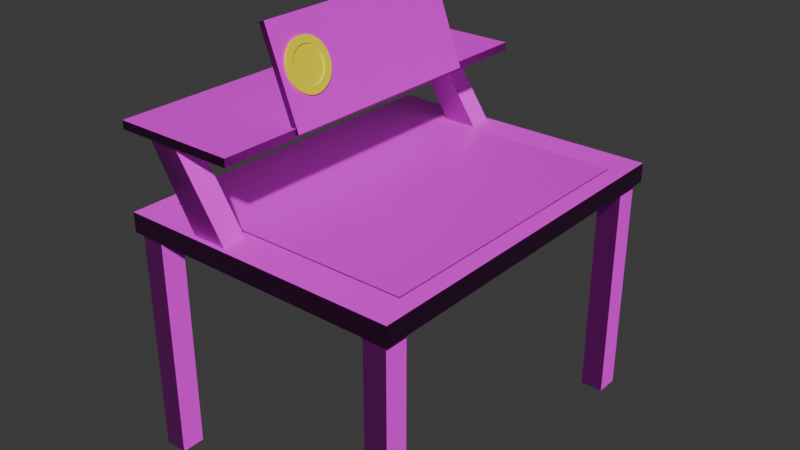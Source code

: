 # Source: meja_serve.blend  (saved by Blender 4.0.36; exported with 4.5.12 LTS)
import bpy
from mathutils import Matrix  # noqa: F401  (used for matrix-valued properties, if any)

bpy.ops.wm.read_factory_settings(use_empty=True)
scene = bpy.context.scene
scene.name = 'Scene'

# ---- collections
col_collection = bpy.data.collections.new('Collection'); scene.collection.children.link(col_collection)

# ---- images (referenced by path relative to the original .blend; pixels are not part of the script)
import os
ASSET_DIR = os.environ.get("B2B_ASSET_DIR", "")  # directory of the original .blend (textures are referenced by path, not embedded)
HERE = os.path.dirname(os.path.abspath(__file__))  # packed textures are extracted next to this script under _unpacked/

def load_image(name, relpath, width, height, colorspace="sRGB"):
    """Load a texture the original file referenced (path relative to the .blend, or extracted next to this script)."""
    p = next((c for c in (os.path.join(HERE, relpath), os.path.join(ASSET_DIR, relpath)) if relpath and os.path.exists(c)), "")
    if p:
        img = bpy.data.images.load(p, check_existing=True)
        img.name = name
    else:  # same state as the original file: an image datablock whose file is absent (Cycles renders it pink)
        img = bpy.data.images.new(name, width, height)
        img.source = "FILE"
        img.filepath = "//" + (relpath or name)
    img.colorspace_settings.name = colorspace
    return img
img_wood_floor_deck_disp_4k_png = load_image('wood_floor_deck_disp_4k.png', 'wood_floor_deck_disp_4k.png', 1024, 1024, 'Non-Color')
img_wood_floor_deck_diff_4k_jpg = load_image('wood_floor_deck_diff_4k.jpg', 'wood_floor_deck_diff_4k.jpg', 1024, 1024, 'sRGB')
img_wood_floor_deck_rough_4k_exr = load_image('wood_floor_deck_rough_4k.exr', 'wood_floor_deck_rough_4k.exr', 1024, 1024, 'Non-Color')
img_wood_floor_deck_nor_gl_4k_exr = load_image('wood_floor_deck_nor_gl_4k.exr', 'wood_floor_deck_nor_gl_4k.exr', 1024, 1024, 'Non-Color')
img_fabric_pattern_07_col_1_4k_png = load_image('fabric_pattern_07_col_1_4k.png', 'fabric_pattern_07_col_1_4k.png', 1024, 1024, 'sRGB')
img_fabric_pattern_07_rough_4k_jpg = load_image('fabric_pattern_07_rough_4k.jpg', 'fabric_pattern_07_rough_4k.jpg', 1024, 1024, 'Non-Color')
img_fabric_pattern_07_nor_gl_4k_exr = load_image('fabric_pattern_07_nor_gl_4k.exr', 'fabric_pattern_07_nor_gl_4k.exr', 1024, 1024, 'Non-Color')
img_wood_floor_deck_disp_4k_png_001 = load_image('wood_floor_deck_disp_4k.png.001', 'wood_floor_deck_disp_4k.png', 1024, 1024, 'Non-Color')
img_wood_floor_deck_diff_4k_jpg_001 = load_image('wood_floor_deck_diff_4k.jpg.001', 'wood_floor_deck_diff_4k.jpg', 1024, 1024, 'sRGB')
img_wood_floor_deck_rough_4k_exr_001 = load_image('wood_floor_deck_rough_4k.exr.001', 'wood_floor_deck_rough_4k.exr', 1024, 1024, 'Non-Color')
img_wood_floor_deck_nor_gl_4k_exr_001 = load_image('wood_floor_deck_nor_gl_4k.exr.001', 'wood_floor_deck_nor_gl_4k.exr', 1024, 1024, 'Non-Color')

# ---- materials (node trees are filled in below, after node groups)
mat_material_001 = bpy.data.materials.new('Material.001')
mat_material_001.use_transparent_shadow = False
mat_material_002 = bpy.data.materials.new('Material.002')
mat_material_002.use_transparent_shadow = False
mat_material_003 = bpy.data.materials.new('Material.003')
mat_material_003.use_transparent_shadow = False
mat_material_004 = bpy.data.materials.new('Material.004')
mat_material_004.use_transparent_shadow = False

# ---- material node trees
mat_material_001.use_nodes = True; mat_material_001.node_tree.nodes.clear()
_N = mat_material_001.node_tree.nodes; _L = mat_material_001.node_tree.links
n0 = _N.new('ShaderNodeOutputMaterial'); n0.name = 'Material Output'; n0.location = (300, 300)
n1 = _N.new('ShaderNodeBsdfPrincipled'); n1.name = 'Principled BSDF'; n1.location = (10, 300)
n1.inputs[3].default_value = 1.45
n2 = _N.new('ShaderNodeTexImage'); n2.name = 'Image Texture'; n2.location = (88, -880)
n2.label = 'Displacement'
n2.image = img_wood_floor_deck_disp_4k_png
n3 = _N.new('ShaderNodeDisplacement'); n3.name = 'Displacement'; n3.location = (110, -400)
n3.inputs[2].default_value = 1.0
n4 = _N.new('ShaderNodeTexImage'); n4.name = 'Image Texture.001'; n4.location = (88, -40)
n4.label = 'Base Color'
n4.image = img_wood_floor_deck_diff_4k_jpg
n5 = _N.new('ShaderNodeTexImage'); n5.name = 'Image Texture.002'; n5.location = (88, -320)
n5.label = 'Roughness'
n5.image = img_wood_floor_deck_rough_4k_exr
n6 = _N.new('ShaderNodeTexImage'); n6.name = 'Image Texture.003'; n6.location = (88, -600)
n6.label = 'Normal'
n6.image = img_wood_floor_deck_nor_gl_4k_exr
n7 = _N.new('ShaderNodeNormalMap'); n7.name = 'Normal Map'; n7.location = (-240, -60)
n8 = _N.new('ShaderNodeMapping'); n8.name = 'Mapping'; n8.location = (230, -40)
n9 = _N.new('NodeReroute'); n9.name = 'Reroute'; n9.location = (38, -596)
n9.width = 16
n9.socket_idname = 'NodeSocketVector'
n10 = _N.new('ShaderNodeTexCoord'); n10.name = 'Texture Coordinate'; n10.location = (30, -40)
n11 = _N.new('NodeFrame'); n11.name = 'Frame'; n11.location = (-1270, 340)
n11.label = 'Mapping'
n11.width = 400
n12 = _N.new('NodeFrame'); n12.name = 'Frame.001'; n12.location = (-628, 540)
n12.label = 'Textures'
n12.width = 358
n2.parent = n12
n4.parent = n12
n5.parent = n12
n6.parent = n12
n8.parent = n11
n9.parent = n12
n10.parent = n11
_L.new(n1.outputs[0], n0.inputs[0])
_L.new(n2.outputs[0], n3.inputs[0])
_L.new(n3.outputs[0], n0.inputs[2])
_L.new(n4.outputs[0], n1.inputs[0])
_L.new(n5.outputs[0], n1.inputs[2])
_L.new(n6.outputs[0], n7.inputs[1])
_L.new(n7.outputs[0], n1.inputs[5])
_L.new(n9.outputs[0], n4.inputs[0])
_L.new(n9.outputs[0], n5.inputs[0])
_L.new(n9.outputs[0], n6.inputs[0])
_L.new(n9.outputs[0], n2.inputs[0])
_L.new(n8.outputs[0], n9.inputs[0])
_L.new(n10.outputs[2], n8.inputs[0])
n0.is_active_output = True
mat_material_002.use_nodes = True; mat_material_002.node_tree.nodes.clear()
_N = mat_material_002.node_tree.nodes; _L = mat_material_002.node_tree.links
n0 = _N.new('ShaderNodeOutputMaterial'); n0.name = 'Material Output'; n0.location = (300, 300)
n1 = _N.new('ShaderNodeBsdfPrincipled'); n1.name = 'Principled BSDF'; n1.location = (10, 300)
n1.inputs[3].default_value = 1.45
n2 = _N.new('ShaderNodeTexImage'); n2.name = 'Image Texture'; n2.location = (88, -40)
n2.label = 'Base Color'
n2.image = img_fabric_pattern_07_col_1_4k_png
n3 = _N.new('ShaderNodeTexImage'); n3.name = 'Image Texture.001'; n3.location = (88, -320)
n3.label = 'Roughness'
n3.image = img_fabric_pattern_07_rough_4k_jpg
n4 = _N.new('ShaderNodeTexImage'); n4.name = 'Image Texture.002'; n4.location = (88, -600)
n4.label = 'Normal'
n4.image = img_fabric_pattern_07_nor_gl_4k_exr
n5 = _N.new('ShaderNodeNormalMap'); n5.name = 'Normal Map'; n5.location = (-240, -60)
n6 = _N.new('ShaderNodeMapping'); n6.name = 'Mapping'; n6.location = (230, -40)
n7 = _N.new('NodeReroute'); n7.name = 'Reroute'; n7.location = (38, -495)
n7.width = 16
n7.socket_idname = 'NodeSocketVector'
n8 = _N.new('ShaderNodeTexCoord'); n8.name = 'Texture Coordinate'; n8.location = (30, -40)
n9 = _N.new('NodeFrame'); n9.name = 'Frame'; n9.location = (-1270, 340)
n9.label = 'Mapping'
n9.width = 400
n10 = _N.new('NodeFrame'); n10.name = 'Frame.001'; n10.location = (-628, 540)
n10.label = 'Textures'
n10.width = 358
n2.parent = n10
n3.parent = n10
n4.parent = n10
n6.parent = n9
n7.parent = n10
n8.parent = n9
_L.new(n1.outputs[0], n0.inputs[0])
_L.new(n2.outputs[0], n1.inputs[0])
_L.new(n3.outputs[0], n1.inputs[2])
_L.new(n4.outputs[0], n5.inputs[1])
_L.new(n5.outputs[0], n1.inputs[5])
_L.new(n7.outputs[0], n2.inputs[0])
_L.new(n7.outputs[0], n3.inputs[0])
_L.new(n7.outputs[0], n4.inputs[0])
_L.new(n6.outputs[0], n7.inputs[0])
_L.new(n8.outputs[2], n6.inputs[0])
n0.is_active_output = True
mat_material_003.use_nodes = True; mat_material_003.node_tree.nodes.clear()
_N = mat_material_003.node_tree.nodes; _L = mat_material_003.node_tree.links
n0 = _N.new('ShaderNodeOutputMaterial'); n0.name = 'Material Output'; n0.location = (300, 300)
n1 = _N.new('ShaderNodeBsdfPrincipled'); n1.name = 'Principled BSDF'; n1.location = (10, 300)
n1.inputs[3].default_value = 1.45
n2 = _N.new('ShaderNodeTexImage'); n2.name = 'Image Texture'; n2.location = (88, -880)
n2.label = 'Displacement'
n2.image = img_wood_floor_deck_disp_4k_png_001
n3 = _N.new('ShaderNodeDisplacement'); n3.name = 'Displacement'; n3.location = (110, -400)
n3.inputs[2].default_value = 1.0
n4 = _N.new('ShaderNodeTexImage'); n4.name = 'Image Texture.001'; n4.location = (88, -40)
n4.label = 'Base Color'
n4.image = img_wood_floor_deck_diff_4k_jpg_001
n5 = _N.new('ShaderNodeTexImage'); n5.name = 'Image Texture.002'; n5.location = (88, -320)
n5.label = 'Roughness'
n5.image = img_wood_floor_deck_rough_4k_exr_001
n6 = _N.new('ShaderNodeTexImage'); n6.name = 'Image Texture.003'; n6.location = (88, -600)
n6.label = 'Normal'
n6.image = img_wood_floor_deck_nor_gl_4k_exr_001
n7 = _N.new('ShaderNodeNormalMap'); n7.name = 'Normal Map'; n7.location = (-240, -60)
n8 = _N.new('ShaderNodeMapping'); n8.name = 'Mapping'; n8.location = (230, -40)
n9 = _N.new('NodeReroute'); n9.name = 'Reroute'; n9.location = (38, -596)
n9.width = 16
n9.socket_idname = 'NodeSocketVector'
n10 = _N.new('ShaderNodeTexCoord'); n10.name = 'Texture Coordinate'; n10.location = (30, -40)
n11 = _N.new('NodeFrame'); n11.name = 'Frame'; n11.location = (-1270, 340)
n11.label = 'Mapping'
n11.width = 400
n12 = _N.new('NodeFrame'); n12.name = 'Frame.001'; n12.location = (-628, 540)
n12.label = 'Textures'
n12.width = 358
n2.parent = n12
n4.parent = n12
n5.parent = n12
n6.parent = n12
n8.parent = n11
n9.parent = n12
n10.parent = n11
_L.new(n1.outputs[0], n0.inputs[0])
_L.new(n2.outputs[0], n3.inputs[0])
_L.new(n3.outputs[0], n0.inputs[2])
_L.new(n4.outputs[0], n1.inputs[0])
_L.new(n5.outputs[0], n1.inputs[2])
_L.new(n6.outputs[0], n7.inputs[1])
_L.new(n7.outputs[0], n1.inputs[5])
_L.new(n9.outputs[0], n4.inputs[0])
_L.new(n9.outputs[0], n5.inputs[0])
_L.new(n9.outputs[0], n6.inputs[0])
_L.new(n9.outputs[0], n2.inputs[0])
_L.new(n8.outputs[0], n9.inputs[0])
_L.new(n10.outputs[2], n8.inputs[0])
n0.is_active_output = True
mat_material_004.use_nodes = True; mat_material_004.node_tree.nodes.clear()
_N = mat_material_004.node_tree.nodes; _L = mat_material_004.node_tree.links
n0 = _N.new('ShaderNodeBsdfPrincipled'); n0.name = 'Principled BSDF'; n0.location = (10, 300)
n0.inputs[0].default_value = (1.0, 0.9272, 0.0, 1.0)
n0.inputs[2].default_value = 0.5196
n0.inputs[3].default_value = 1.45
n1 = _N.new('ShaderNodeOutputMaterial'); n1.name = 'Material Output'; n1.location = (300, 300)
_L.new(n0.outputs[0], n1.inputs[0])
n1.is_active_output = True

# ---- world
world_world = bpy.data.worlds.new('World'); scene.world = world_world
world_world.use_nodes = True; world_world.node_tree.nodes.clear()
_N = world_world.node_tree.nodes; _L = world_world.node_tree.links
n0 = _N.new('ShaderNodeOutputWorld'); n0.name = 'World Output'; n0.location = (300, 300)
n1 = _N.new('ShaderNodeBackground'); n1.name = 'Background'; n1.location = (10, 300)
n1.inputs[0].default_value = (0.05088, 0.05088, 0.05088, 1.0)
_L.new(n1.outputs[0], n0.inputs[0])
n0.is_active_output = True
world_world.color = (0.05088, 0.05088, 0.05088)
world_world.use_sun_shadow = False
world_world.sun_shadow_jitter_overblur = 0.0

# ---- meshes
me_cube_001 = bpy.data.meshes.new('Cube.001')
me_cube_001.from_pydata([(-1.0, -1.0, -1.0), (-1.0, -1.0, 1.0), (-1.0, 1.0, -1.0), (-1.0, 1.0, 1.0), (1.0, -1.0, -1.0), (1.0, -1.0, 1.0), (1.0, 1.0, -1.0), (1.0, 1.0, 1.0)], [], [(0, 1, 3, 2), (2, 3, 7, 6), (6, 7, 5, 4), (4, 5, 1, 0), (2, 6, 4, 0), (7, 3, 1, 5)])
_uv = me_cube_001.uv_layers.new(name='UVMap')
_uv.uv.foreach_set('vector', [-0.8191, 0.8376, -0.8223, 0.1772, -0.162, 0.174, -0.1588, 0.8344, -0.1588, 0.8344, -0.162, 0.174, 0.4984, 0.1708, 0.5016, 0.8312, 0.5016, 0.8312, 0.4984, 0.1708, 1.159, 0.1676, 1.162, 0.828, 1.162, 0.828, 1.159, 0.1676, 1.819, 0.1644, 1.822, 0.8248, 0.5048, 1.492, 0.5016, 0.8312, 1.162, 0.828, 1.165, 1.488, 0.4984, 0.1708, 0.4952, -0.4895, 1.156, -0.4927, 1.159, 0.1676])
me_cube_001.materials.append(mat_material_001)
me_cube_001.update()
me_cube_002 = bpy.data.meshes.new('Cube.002')
me_cube_002.from_pydata([(-1.0, -0.3372, -1.0), (-1.0, -0.3372, 1.0), (-1.0, 0.3372, -1.0), (-1.0, 0.3372, 1.0), (1.0, -0.3372, -1.0), (1.0, -0.3372, 1.0), (1.0, 0.3372, -1.0), (1.0, 0.3372, 1.0)], [], [(0, 1, 3, 2), (2, 3, 7, 6), (6, 7, 5, 4), (4, 5, 1, 0), (2, 6, 4, 0), (7, 3, 1, 5)])
_uv = me_cube_002.uv_layers.new(name='UVMap')
_uv.uv.foreach_set('vector', [0.08352, 0.6764, 0.0822, 0.4264, 0.1665, 0.426, 0.1678, 0.676, 0.2507, 0.6755, 0.2493, 0.4255, 0.4993, 0.4242, 0.5007, 0.6742, 0.5835, 0.6738, 0.5822, 0.4238, 0.6665, 0.4233, 0.6678, 0.6733, 0.7507, 0.6729, 0.7493, 0.4229, 0.9993, 0.4216, 1.001, 0.6716, 0.5848, 0.9238, 0.5835, 0.6738, 0.6678, 0.6733, 0.6691, 0.9233, 0.5822, 0.4238, 0.5809, 0.1738, 0.6652, 0.1733, 0.6665, 0.4233])
me_cube_002.materials.append(mat_material_001)
me_cube_002.update()
me_cube_003 = bpy.data.meshes.new('Cube.003')
me_cube_003.from_pydata([(-1.0, -1.0, -1.0), (-1.0, -1.0, 1.0), (-1.0, 1.0, -1.0), (-1.0, 1.0, 1.0), (1.0, -1.0, -1.0), (1.0, -1.0, 1.0), (1.0, 1.0, -1.0), (1.0, 1.0, 1.0)], [], [(0, 1, 3, 2), (2, 3, 7, 6), (6, 7, 5, 4), (4, 5, 1, 0), (2, 6, 4, 0), (7, 3, 1, 5)])
_uv = me_cube_003.uv_layers.new(name='UVMap')
_uv.uv.foreach_set('vector', [0.4611, 0.3444, 0.5389, 0.3444, 0.5389, 0.4222, 0.4611, 0.4222, 0.4611, 0.4222, 0.5389, 0.4222, 0.5389, 0.5, 0.4611, 0.5, 0.4611, 0.5, 0.5389, 0.5, 0.5389, 0.5778, 0.4611, 0.5778, 0.4611, 0.5778, 0.5389, 0.5778, 0.5389, 0.6556, 0.4611, 0.6556, 0.3833, 0.5, 0.4611, 0.5, 0.4611, 0.5778, 0.3833, 0.5778, 0.5389, 0.5, 0.6167, 0.5, 0.6167, 0.5778, 0.5389, 0.5778])
me_cube_003.materials.append(mat_material_001)
me_cube_003.update()
me_cube_004 = bpy.data.meshes.new('Cube.004')
me_cube_004.from_pydata([(-1.0, -1.0, -1.0), (-1.0, -1.0, 1.0), (-1.0, 1.0, -1.0), (-1.0, 1.0, 1.0), (1.0, -1.0, -1.0), (1.0, -1.0, 1.0), (1.0, 1.0, -1.0), (1.0, 1.0, 1.0)], [], [(0, 1, 3, 2), (2, 3, 7, 6), (6, 7, 5, 4), (4, 5, 1, 0), (2, 6, 4, 0), (7, 3, 1, 5)])
_uv = me_cube_004.uv_layers.new(name='UVMap')
_uv.uv.foreach_set('vector', [0.4611, 0.3444, 0.5389, 0.3444, 0.5389, 0.4222, 0.4611, 0.4222, 0.4611, 0.4222, 0.5389, 0.4222, 0.5389, 0.5, 0.4611, 0.5, 0.4611, 0.5, 0.5389, 0.5, 0.5389, 0.5778, 0.4611, 0.5778, 0.4611, 0.5778, 0.5389, 0.5778, 0.5389, 0.6556, 0.4611, 0.6556, 0.3833, 0.5, 0.4611, 0.5, 0.4611, 0.5778, 0.3833, 0.5778, 0.5389, 0.5, 0.6167, 0.5, 0.6167, 0.5778, 0.5389, 0.5778])
me_cube_004.materials.append(mat_material_001)
me_cube_004.update()
me_cube_005 = bpy.data.meshes.new('Cube.005')
me_cube_005.from_pydata([(-1.0, -1.0, -1.0), (-1.0, -1.0, 1.0), (-1.0, 1.0, -1.0), (-1.0, 1.0, 1.0), (1.0, -1.0, -1.0), (1.0, -1.0, 1.0), (1.0, 1.0, -1.0), (1.0, 1.0, 1.0)], [], [(0, 1, 3, 2), (2, 3, 7, 6), (6, 7, 5, 4), (4, 5, 1, 0), (2, 6, 4, 0), (7, 3, 1, 5)])
_uv = me_cube_005.uv_layers.new(name='UVMap')
_uv.uv.foreach_set('vector', [0.4611, 0.3444, 0.5389, 0.3444, 0.5389, 0.4222, 0.4611, 0.4222, 0.4611, 0.4222, 0.5389, 0.4222, 0.5389, 0.5, 0.4611, 0.5, 0.4611, 0.5, 0.5389, 0.5, 0.5389, 0.5778, 0.4611, 0.5778, 0.4611, 0.5778, 0.5389, 0.5778, 0.5389, 0.6556, 0.4611, 0.6556, 0.3833, 0.5, 0.4611, 0.5, 0.4611, 0.5778, 0.3833, 0.5778, 0.5389, 0.5, 0.6167, 0.5, 0.6167, 0.5778, 0.5389, 0.5778])
me_cube_005.materials.append(mat_material_001)
me_cube_005.update()
me_cube_006 = bpy.data.meshes.new('Cube.006')
me_cube_006.from_pydata([(-1.0, -1.0, -1.0), (-1.0, -1.0, 1.0), (-1.0, 1.0, -1.0), (-1.0, 1.0, 1.0), (1.0, -1.0, -1.0), (1.0, -1.0, 1.0), (1.0, 1.0, -1.0), (1.0, 1.0, 1.0)], [], [(0, 1, 3, 2), (2, 3, 7, 6), (6, 7, 5, 4), (4, 5, 1, 0), (2, 6, 4, 0), (7, 3, 1, 5)])
_uv = me_cube_006.uv_layers.new(name='UVMap')
_uv.uv.foreach_set('vector', [0.4611, 0.3444, 0.5389, 0.3444, 0.5389, 0.4222, 0.4611, 0.4222, 0.4611, 0.4222, 0.5389, 0.4222, 0.5389, 0.5, 0.4611, 0.5, 0.4611, 0.5, 0.5389, 0.5, 0.5389, 0.5778, 0.4611, 0.5778, 0.4611, 0.5778, 0.5389, 0.5778, 0.5389, 0.6556, 0.4611, 0.6556, 0.3833, 0.5, 0.4611, 0.5, 0.4611, 0.5778, 0.3833, 0.5778, 0.5389, 0.5, 0.6167, 0.5, 0.6167, 0.5778, 0.5389, 0.5778])
me_cube_006.materials.append(mat_material_001)
me_cube_006.update()
me_cube_007 = bpy.data.meshes.new('Cube.007')
me_cube_007.from_pydata([(-0.6916, -1.0, -0.8776), (-1.0, -1.0, 1.0), (-0.6916, 1.0, -0.8776), (-1.0, 1.0, 1.0), (1.0, -1.0, -1.0), (1.0, -1.0, 1.0), (1.0, 1.0, -1.0), (1.0, 1.0, 1.0)], [], [(0, 1, 3, 2), (2, 3, 7, 6), (6, 7, 5, 4), (4, 5, 1, 0), (2, 6, 4, 0), (7, 3, 1, 5)])
_uv = me_cube_007.uv_layers.new(name='UVMap')
_uv.uv.foreach_set('vector', [0.4615, 0.3459, 0.5385, 0.3459, 0.5385, 0.423, 0.4615, 0.423, 0.4615, 0.423, 0.5385, 0.423, 0.5385, 0.5, 0.4615, 0.5, 0.4615, 0.5, 0.5385, 0.5, 0.5385, 0.577, 0.4615, 0.577, 0.4615, 0.577, 0.5385, 0.577, 0.5385, 0.6541, 0.4615, 0.6541, 0.3845, 0.5, 0.4615, 0.5, 0.4615, 0.577, 0.3845, 0.577, 0.5385, 0.5, 0.6155, 0.5, 0.6155, 0.577, 0.5385, 0.577])
me_cube_007.materials.append(mat_material_001)
me_cube_007.update()
me_cube_008 = bpy.data.meshes.new('Cube.008')
me_cube_008.from_pydata([(-0.6916, -1.0, -0.8776), (-1.0, -1.0, 1.0), (-0.6916, 1.0, -0.8776), (-1.0, 1.0, 1.0), (1.0, -1.0, -1.0), (1.0, -1.0, 1.0), (1.0, 1.0, -1.0), (1.0, 1.0, 1.0)], [], [(0, 1, 3, 2), (2, 3, 7, 6), (6, 7, 5, 4), (4, 5, 1, 0), (2, 6, 4, 0), (7, 3, 1, 5)])
_uv = me_cube_008.uv_layers.new(name='UVMap')
_uv.uv.foreach_set('vector', [0.4615, 0.3459, 0.5385, 0.3459, 0.5385, 0.423, 0.4615, 0.423, 0.4615, 0.423, 0.5385, 0.423, 0.5385, 0.5, 0.4615, 0.5, 0.4615, 0.5, 0.5385, 0.5, 0.5385, 0.577, 0.4615, 0.577, 0.4615, 0.577, 0.5385, 0.577, 0.5385, 0.6541, 0.4615, 0.6541, 0.3845, 0.5, 0.4615, 0.5, 0.4615, 0.577, 0.3845, 0.577, 0.5385, 0.5, 0.6155, 0.5, 0.6155, 0.577, 0.5385, 0.577])
me_cube_008.materials.append(mat_material_001)
me_cube_008.update()
me_cube_009 = bpy.data.meshes.new('Cube.009')
me_cube_009.from_pydata([(-1.0, -1.0, -1.0), (-1.0, -1.0, 1.0), (-1.0, 1.0, -1.0), (-1.0, 1.0, 1.0), (1.0, -1.0, -1.0), (1.0, -1.0, 1.0), (1.0, 1.0, -1.0), (1.0, 1.0, 1.0)], [], [(0, 1, 3, 2), (2, 3, 7, 6), (6, 7, 5, 4), (4, 5, 1, 0), (2, 6, 4, 0), (7, 3, 1, 5)])
_uv = me_cube_009.uv_layers.new(name='UVMap')
_uv.uv.foreach_set('vector', [0.007478, -1.47, 0.9925, -1.47, 0.9925, -0.485, 0.007478, -0.485, 0.007478, -0.485, 0.9925, -0.485, 0.9925, 0.5, 0.007478, 0.5, 0.007478, 0.5, 0.9925, 0.5, 0.9925, 1.485, 0.007478, 1.485, 0.007478, 1.485, 0.9925, 1.485, 0.9925, 2.47, 0.007478, 2.47, -0.9776, 0.5, 0.007478, 0.5, 0.007478, 1.485, -0.9776, 1.485, 0.9925, 0.5, 1.978, 0.5, 1.978, 1.485, 0.9925, 1.485])
me_cube_009.materials.append(mat_material_002)
me_cube_009.update()
me_cube_010 = bpy.data.meshes.new('Cube.010')
me_cube_010.from_pydata([(-1.0, -1.0, -1.0), (-1.0, -1.0, 1.0), (-1.0, 1.0, -1.0), (-1.0, 1.0, 1.0), (1.0, -1.0, -1.0), (1.0, -1.0, 1.0), (1.0, 1.0, -1.0), (1.0, 1.0, 1.0)], [], [(0, 1, 3, 2), (2, 3, 7, 6), (6, 7, 5, 4), (4, 5, 1, 0), (2, 6, 4, 0), (7, 3, 1, 5)])
_uv = me_cube_010.uv_layers.new(name='UVMap')
_uv.uv.foreach_set('vector', [0.0006648, 0.6768, -0.000651, 0.4268, 0.2493, 0.4255, 0.2507, 0.6755, 0.2507, 0.6755, 0.2493, 0.4255, 0.4993, 0.4242, 0.5007, 0.6742, 0.5007, 0.6742, 0.4993, 0.4242, 0.7493, 0.4229, 0.7507, 0.6729, 0.7507, 0.6729, 0.7493, 0.4229, 0.9993, 0.4216, 1.001, 0.6716, 0.502, 0.9242, 0.5007, 0.6742, 0.7507, 0.6729, 0.752, 0.9229, 0.4993, 0.4242, 0.498, 0.1742, 0.748, 0.1729, 0.7493, 0.4229])
me_cube_010.materials.append(mat_material_003)
me_cube_010.update()
me_cylinder = bpy.data.meshes.new('Cylinder')
me_cylinder.from_pydata([(0.0, 1.0, -1.0), (0.0, 0.71, 1.0), (0.1951, 0.9808, -1.0), (0.1385, 0.6964, 1.0), (0.3827, 0.9239, -1.0), (0.2717, 0.656, 1.0), (0.5556, 0.8315, -1.0), (0.3945, 0.5904, 1.0), (0.7071, 0.7071, -1.0), (0.5021, 0.5021, 1.0), (0.8315, 0.5556, -1.0), (0.5904, 0.3945, 1.0), (0.9239, 0.3827, -1.0), (0.656, 0.2717, 1.0), (0.9808, 0.1951, -1.0), (0.6964, 0.1385, 1.0), (1.0, 0.0, -1.0), (0.71, 0.0, 1.0), (0.9808, -0.1951, -1.0), (0.6964, -0.1385, 1.0), (0.9239, -0.3827, -1.0), (0.656, -0.2717, 1.0), (0.8315, -0.5556, -1.0), (0.5904, -0.3945, 1.0), (0.7071, -0.7071, -1.0), (0.5021, -0.5021, 1.0), (0.5556, -0.8315, -1.0), (0.3945, -0.5904, 1.0), (0.3827, -0.9239, -1.0), (0.2717, -0.656, 1.0), (0.1951, -0.9808, -1.0), (0.1385, -0.6964, 1.0), (0.0, -1.0, -1.0), (0.0, -0.71, 1.0), (-0.1951, -0.9808, -1.0), (-0.1385, -0.6964, 1.0), (-0.3827, -0.9239, -1.0), (-0.2717, -0.656, 1.0), (-0.5556, -0.8315, -1.0), (-0.3945, -0.5904, 1.0), (-0.7071, -0.7071, -1.0), (-0.5021, -0.5021, 1.0), (-0.8315, -0.5556, -1.0), (-0.5904, -0.3945, 1.0), (-0.9239, -0.3827, -1.0), (-0.656, -0.2717, 1.0), (-0.9808, -0.1951, -1.0), (-0.6964, -0.1385, 1.0), (-1.0, 0.0, -1.0), (-0.71, 0.0, 1.0), (-0.9808, 0.1951, -1.0), (-0.6964, 0.1385, 1.0), (-0.9239, 0.3827, -1.0), (-0.656, 0.2717, 1.0), (-0.8315, 0.5556, -1.0), (-0.5904, 0.3945, 1.0), (-0.7071, 0.7071, -1.0), (-0.5021, 0.5021, 1.0), (-0.5556, 0.8315, -1.0), (-0.3945, 0.5904, 1.0), (-0.3827, 0.9239, -1.0), (-0.2717, 0.656, 1.0), (-0.1951, 0.9808, -1.0), (-0.1385, 0.6964, 1.0), (0.1951, 0.9808, 1.0), (0.0, 1.0, 1.0), (0.3827, 0.9239, 1.0), (0.5556, 0.8315, 1.0), (0.7071, 0.7071, 1.0), (0.8315, 0.5556, 1.0), (0.9239, 0.3827, 1.0), (0.9808, 0.1951, 1.0), (1.0, 0.0, 1.0), (0.9808, -0.1951, 1.0), (0.9239, -0.3827, 1.0), (0.8315, -0.5556, 1.0), (0.7071, -0.7071, 1.0), (0.5556, -0.8315, 1.0), (0.3827, -0.9239, 1.0), (0.1951, -0.9808, 1.0), (0.0, -1.0, 1.0), (-0.1951, -0.9808, 1.0), (-0.3827, -0.9239, 1.0), (-0.5556, -0.8315, 1.0), (-0.7071, -0.7071, 1.0), (-0.8315, -0.5556, 1.0), (-0.9239, -0.3827, 1.0), (-0.9808, -0.1951, 1.0), (-1.0, 0.0, 1.0), (-0.9808, 0.1951, 1.0), (-0.9239, 0.3827, 1.0), (-0.8315, 0.5556, 1.0), (-0.7071, 0.7071, 1.0), (-0.5556, 0.8315, 1.0), (-0.3827, 0.9239, 1.0), (-0.1951, 0.9808, 1.0), (0.1385, 0.6964, 0.3292), (4.037e-10, 0.71, 0.3292), (0.2717, 0.656, 0.3292), (0.3945, 0.5904, 0.3292), (0.5021, 0.5021, 0.3292), (0.5904, 0.3945, 0.3292), (0.656, 0.2717, 0.3292), (0.6964, 0.1385, 0.3292), (0.71, 0.0, 0.3292), (0.6964, -0.1385, 0.3292), (0.656, -0.2717, 0.3292), (0.5904, -0.3945, 0.3292), (0.5021, -0.5021, 0.3292), (0.3945, -0.5904, 0.3292), (0.2717, -0.656, 0.3292), (0.1385, -0.6964, 0.3292), (4.037e-10, -0.71, 0.3292), (-0.1385, -0.6964, 0.3292), (-0.2717, -0.656, 0.3292), (-0.3945, -0.5904, 0.3292), (-0.5021, -0.5021, 0.3292), (-0.5904, -0.3945, 0.3292), (-0.656, -0.2717, 0.3292), (-0.6964, -0.1385, 0.3292), (-0.71, 0.0, 0.3292), (-0.6964, 0.1385, 0.3292), (-0.656, 0.2717, 0.3292), (-0.5904, 0.3945, 0.3292), (-0.5021, 0.5021, 0.3292), (-0.3945, 0.5904, 0.3292), (-0.2717, 0.656, 0.3292), (-0.1385, 0.6964, 0.3292)], [], [(0, 65, 64, 2), (2, 64, 66, 4), (4, 66, 67, 6), (6, 67, 68, 8), (8, 68, 69, 10), (10, 69, 70, 12), (12, 70, 71, 14), (14, 71, 72, 16), (16, 72, 73, 18), (18, 73, 74, 20), (20, 74, 75, 22), (22, 75, 76, 24), (24, 76, 77, 26), (26, 77, 78, 28), (28, 78, 79, 30), (30, 79, 80, 32), (32, 80, 81, 34), (34, 81, 82, 36), (36, 82, 83, 38), (38, 83, 84, 40), (40, 84, 85, 42), (42, 85, 86, 44), (44, 86, 87, 46), (46, 87, 88, 48), (48, 88, 89, 50), (50, 89, 90, 52), (52, 90, 91, 54), (54, 91, 92, 56), (56, 92, 93, 58), (58, 93, 94, 60), (5, 3, 96, 98), (60, 94, 95, 62), (62, 95, 65, 0), (0, 2, 4, 6, 8, 10, 12, 14, 16, 18, 20, 22, 24, 26, 28, 30, 32, 34, 36, 38, 40, 42, 44, 46, 48, 50, 52, 54, 56, 58, 60, 62), (1, 3, 64, 65), (3, 5, 66, 64), (5, 7, 67, 66), (7, 9, 68, 67), (9, 11, 69, 68), (11, 13, 70, 69), (13, 15, 71, 70), (15, 17, 72, 71), (17, 19, 73, 72), (19, 21, 74, 73), (21, 23, 75, 74), (23, 25, 76, 75), (25, 27, 77, 76), (27, 29, 78, 77), (29, 31, 79, 78), (31, 33, 80, 79), (33, 35, 81, 80), (35, 37, 82, 81), (37, 39, 83, 82), (39, 41, 84, 83), (41, 43, 85, 84), (43, 45, 86, 85), (45, 47, 87, 86), (47, 49, 88, 87), (49, 51, 89, 88), (51, 53, 90, 89), (53, 55, 91, 90), (55, 57, 92, 91), (57, 59, 93, 92), (59, 61, 94, 93), (61, 63, 95, 94), (63, 1, 65, 95), (96, 97, 127, 126, 125, 124, 123, 122, 121, 120, 119, 118, 117, 116, 115, 114, 113, 112, 111, 110, 109, 108, 107, 106, 105, 104, 103, 102, 101, 100, 99, 98), (59, 57, 124, 125), (33, 31, 111, 112), (7, 5, 98, 99), (61, 59, 125, 126), (35, 33, 112, 113), (9, 7, 99, 100), (63, 61, 126, 127), (37, 35, 113, 114), (11, 9, 100, 101), (1, 63, 127, 97), (39, 37, 114, 115), (13, 11, 101, 102), (41, 39, 115, 116), (15, 13, 102, 103), (43, 41, 116, 117), (17, 15, 103, 104), (45, 43, 117, 118), (19, 17, 104, 105), (47, 45, 118, 119), (21, 19, 105, 106), (49, 47, 119, 120), (23, 21, 106, 107), (51, 49, 120, 121), (25, 23, 107, 108), (53, 51, 121, 122), (27, 25, 108, 109), (55, 53, 122, 123), (29, 27, 109, 110), (3, 1, 97, 96), (57, 55, 123, 124), (31, 29, 110, 111)])
_uv = me_cylinder.uv_layers.new(name='UVMap')
_uv.uv.foreach_set('vector', [1.0, 0.5, 1.0, 1.0, 0.9688, 1.0, 0.9688, 0.5, 0.9688, 0.5, 0.9688, 1.0, 0.9375, 1.0, 0.9375, 0.5, 0.9375, 0.5, 0.9375, 1.0, 0.9062, 1.0, 0.9062, 0.5, 0.9062, 0.5, 0.9062, 1.0, 0.875, 1.0, 0.875, 0.5, 0.875, 0.5, 0.875, 1.0, 0.8438, 1.0, 0.8438, 0.5, 0.8438, 0.5, 0.8438, 1.0, 0.8125, 1.0, 0.8125, 0.5, 0.8125, 0.5, 0.8125, 1.0, 0.7812, 1.0, 0.7812, 0.5, 0.7812, 0.5, 0.7812, 1.0, 0.75, 1.0, 0.75, 0.5, 0.75, 0.5, 0.75, 1.0, 0.7188, 1.0, 0.7188, 0.5, 0.7188, 0.5, 0.7188, 1.0, 0.6875, 1.0, 0.6875, 0.5, 0.6875, 0.5, 0.6875, 1.0, 0.6562, 1.0, 0.6562, 0.5, 0.6562, 0.5, 0.6562, 1.0, 0.625, 1.0, 0.625, 0.5, 0.625, 0.5, 0.625, 1.0, 0.5938, 1.0, 0.5938, 0.5, 0.5938, 0.5, 0.5938, 1.0, 0.5625, 1.0, 0.5625, 0.5, 0.5625, 0.5, 0.5625, 1.0, 0.5312, 1.0, 0.5312, 0.5, 0.5312, 0.5, 0.5312, 1.0, 0.5, 1.0, 0.5, 0.5, 0.5, 0.5, 0.5, 1.0, 0.4688, 1.0, 0.4688, 0.5, 0.4688, 0.5, 0.4688, 1.0, 0.4375, 1.0, 0.4375, 0.5, 0.4375, 0.5, 0.4375, 1.0, 0.4062, 1.0, 0.4062, 0.5, 0.4062, 0.5, 0.4062, 1.0, 0.375, 1.0, 0.375, 0.5, 0.375, 0.5, 0.375, 1.0, 0.3438, 1.0, 0.3438, 0.5, 0.3438, 0.5, 0.3438, 1.0, 0.3125, 1.0, 0.3125, 0.5, 0.3125, 0.5, 0.3125, 1.0, 0.2812, 1.0, 0.2812, 0.5, 0.2812, 0.5, 0.2812, 1.0, 0.25, 1.0, 0.25, 0.5, 0.25, 0.5, 0.25, 1.0, 0.2188, 1.0, 0.2188, 0.5, 0.2188, 0.5, 0.2188, 1.0, 0.1875, 1.0, 0.1875, 0.5, 0.1875, 0.5, 0.1875, 1.0, 0.1562, 1.0, 0.1562, 0.5, 0.1562, 0.5, 0.1562, 1.0, 0.125, 1.0, 0.125, 0.5, 0.125, 0.5, 0.125, 1.0, 0.09375, 1.0, 0.09375, 0.5, 0.09375, 0.5, 0.09375, 1.0, 0.0625, 1.0, 0.0625, 0.5, 0.3152, 0.4074, 0.2832, 0.4171, 0.2832, 0.4171, 0.3152, 0.4074, 0.0625, 0.5, 0.0625, 1.0, 0.03125, 1.0, 0.03125, 0.5, 0.03125, 0.5, 0.03125, 1.0, 0.0, 1.0, 0.0, 0.5, 0.75, 0.49, 0.7968, 0.4854, 0.8418, 0.4717, 0.8833, 0.4496, 0.9197, 0.4197, 0.9496, 0.3833, 0.9717, 0.3418, 0.9854, 0.2968, 0.99, 0.25, 0.9854, 0.2032, 0.9717, 0.1582, 0.9496, 0.1167, 0.9197, 0.08029, 0.8833, 0.05045, 0.8418, 0.02827, 0.7968, 0.01461, 0.75, 0.01, 0.7032, 0.01461, 0.6582, 0.02827, 0.6167, 0.05045, 0.5803, 0.08029, 0.5504, 0.1167, 0.5283, 0.1582, 0.5146, 0.2032, 0.51, 0.25, 0.5146, 0.2968, 0.5283, 0.3418, 0.5504, 0.3833, 0.5803, 0.4197, 0.6167, 0.4496, 0.6582, 0.4717, 0.7032, 0.4854, 0.25, 0.4204, 0.2832, 0.4171, 0.2968, 0.4854, 0.25, 0.49, 0.2832, 0.4171, 0.3152, 0.4074, 0.3418, 0.4717, 0.2968, 0.4854, 0.3152, 0.4074, 0.3447, 0.3917, 0.3833, 0.4496, 0.3418, 0.4717, 0.3447, 0.3917, 0.3705, 0.3705, 0.4197, 0.4197, 0.3833, 0.4496, 0.3705, 0.3705, 0.3917, 0.3447, 0.4496, 0.3833, 0.4197, 0.4197, 0.3917, 0.3447, 0.4074, 0.3152, 0.4717, 0.3418, 0.4496, 0.3833, 0.4074, 0.3152, 0.4171, 0.2832, 0.4854, 0.2968, 0.4717, 0.3418, 0.4171, 0.2832, 0.4204, 0.25, 0.49, 0.25, 0.4854, 0.2968, 0.4204, 0.25, 0.4171, 0.2168, 0.4854, 0.2032, 0.49, 0.25, 0.4171, 0.2168, 0.4074, 0.1848, 0.4717, 0.1582, 0.4854, 0.2032, 0.4074, 0.1848, 0.3917, 0.1553, 0.4496, 0.1167, 0.4717, 0.1582, 0.3917, 0.1553, 0.3705, 0.1295, 0.4197, 0.08029, 0.4496, 0.1167, 0.3705, 0.1295, 0.3447, 0.1083, 0.3833, 0.05045, 0.4197, 0.08029, 0.3447, 0.1083, 0.3152, 0.09256, 0.3418, 0.02827, 0.3833, 0.05045, 0.3152, 0.09256, 0.2832, 0.08286, 0.2968, 0.01461, 0.3418, 0.02827, 0.2832, 0.08286, 0.25, 0.07959, 0.25, 0.01, 0.2968, 0.01461, 0.25, 0.07959, 0.2168, 0.08286, 0.2032, 0.01461, 0.25, 0.01, 0.2168, 0.08286, 0.1848, 0.09256, 0.1582, 0.02827, 0.2032, 0.01461, 0.1848, 0.09256, 0.1553, 0.1083, 0.1167, 0.05045, 0.1582, 0.02827, 0.1553, 0.1083, 0.1295, 0.1295, 0.08029, 0.08029, 0.1167, 0.05045, 0.1295, 0.1295, 0.1083, 0.1553, 0.05045, 0.1167, 0.08029, 0.08029, 0.1083, 0.1553, 0.09256, 0.1848, 0.02827, 0.1582, 0.05045, 0.1167, 0.09256, 0.1848, 0.08286, 0.2168, 0.01461, 0.2032, 0.02827, 0.1582, 0.08286, 0.2168, 0.07959, 0.25, 0.01, 0.25, 0.01461, 0.2032, 0.07959, 0.25, 0.08286, 0.2832, 0.01461, 0.2968, 0.01, 0.25, 0.08286, 0.2832, 0.09256, 0.3152, 0.02827, 0.3418, 0.01461, 0.2968, 0.09256, 0.3152, 0.1083, 0.3447, 0.05045, 0.3833, 0.02827, 0.3418, 0.1083, 0.3447, 0.1295, 0.3705, 0.08029, 0.4197, 0.05045, 0.3833, 0.1295, 0.3705, 0.1553, 0.3917, 0.1167, 0.4496, 0.08029, 0.4197, 0.1553, 0.3917, 0.1848, 0.4074, 0.1582, 0.4717, 0.1167, 0.4496, 0.1848, 0.4074, 0.2168, 0.4171, 0.2032, 0.4854, 0.1582, 0.4717, 0.2168, 0.4171, 0.25, 0.4204, 0.25, 0.49, 0.2032, 0.4854, 0.2832, 0.4171, 0.25, 0.4204, 0.2168, 0.4171, 0.1848, 0.4074, 0.1553, 0.3917, 0.1295, 0.3705, 0.1083, 0.3447, 0.09256, 0.3152, 0.08286, 0.2832, 0.07959, 0.25, 0.08286, 0.2168, 0.09256, 0.1848, 0.1083, 0.1553, 0.1295, 0.1295, 0.1553, 0.1083, 0.1848, 0.09256, 0.2168, 0.08286, 0.25, 0.07959, 0.2832, 0.08286, 0.3152, 0.09256, 0.3447, 0.1083, 0.3705, 0.1295, 0.3917, 0.1553, 0.4074, 0.1848, 0.4171, 0.2168, 0.4204, 0.25, 0.4171, 0.2832, 0.4074, 0.3152, 0.3917, 0.3447, 0.3705, 0.3705, 0.3447, 0.3917, 0.3152, 0.4074, 0.1553, 0.3917, 0.1295, 0.3705, 0.1295, 0.3705, 0.1553, 0.3917, 0.25, 0.07959, 0.2832, 0.08286, 0.2832, 0.08286, 0.25, 0.07959, 0.3447, 0.3917, 0.3152, 0.4074, 0.3152, 0.4074, 0.3447, 0.3917, 0.1848, 0.4074, 0.1553, 0.3917, 0.1553, 0.3917, 0.1848, 0.4074, 0.2168, 0.08286, 0.25, 0.07959, 0.25, 0.07959, 0.2168, 0.08286, 0.3705, 0.3705, 0.3447, 0.3917, 0.3447, 0.3917, 0.3705, 0.3705, 0.2168, 0.4171, 0.1848, 0.4074, 0.1848, 0.4074, 0.2168, 0.4171, 0.1848, 0.09256, 0.2168, 0.08286, 0.2168, 0.08286, 0.1848, 0.09256, 0.3917, 0.3447, 0.3705, 0.3705, 0.3705, 0.3705, 0.3917, 0.3447, 0.25, 0.4204, 0.2168, 0.4171, 0.2168, 0.4171, 0.25, 0.4204, 0.1553, 0.1083, 0.1848, 0.09256, 0.1848, 0.09256, 0.1553, 0.1083, 0.4074, 0.3152, 0.3917, 0.3447, 0.3917, 0.3447, 0.4074, 0.3152, 0.1295, 0.1295, 0.1553, 0.1083, 0.1553, 0.1083, 0.1295, 0.1295, 0.4171, 0.2832, 0.4074, 0.3152, 0.4074, 0.3152, 0.4171, 0.2832, 0.1083, 0.1553, 0.1295, 0.1295, 0.1295, 0.1295, 0.1083, 0.1553, 0.4204, 0.25, 0.4171, 0.2832, 0.4171, 0.2832, 0.4204, 0.25, 0.09256, 0.1848, 0.1083, 0.1553, 0.1083, 0.1553, 0.09256, 0.1848, 0.4171, 0.2168, 0.4204, 0.25, 0.4204, 0.25, 0.4171, 0.2168, 0.08286, 0.2168, 0.09256, 0.1848, 0.09256, 0.1848, 0.08286, 0.2168, 0.4074, 0.1848, 0.4171, 0.2168, 0.4171, 0.2168, 0.4074, 0.1848, 0.07959, 0.25, 0.08286, 0.2168, 0.08286, 0.2168, 0.07959, 0.25, 0.3917, 0.1553, 0.4074, 0.1848, 0.4074, 0.1848, 0.3917, 0.1553, 0.08286, 0.2832, 0.07959, 0.25, 0.07959, 0.25, 0.08286, 0.2832, 0.3705, 0.1295, 0.3917, 0.1553, 0.3917, 0.1553, 0.3705, 0.1295, 0.09256, 0.3152, 0.08286, 0.2832, 0.08286, 0.2832, 0.09256, 0.3152, 0.3447, 0.1083, 0.3705, 0.1295, 0.3705, 0.1295, 0.3447, 0.1083, 0.1083, 0.3447, 0.09256, 0.3152, 0.09256, 0.3152, 0.1083, 0.3447, 0.3152, 0.09256, 0.3447, 0.1083, 0.3447, 0.1083, 0.3152, 0.09256, 0.2832, 0.4171, 0.25, 0.4204, 0.25, 0.4204, 0.2832, 0.4171, 0.1295, 0.3705, 0.1083, 0.3447, 0.1083, 0.3447, 0.1295, 0.3705, 0.2832, 0.08286, 0.3152, 0.09256, 0.3152, 0.09256, 0.2832, 0.08286])
me_cylinder.materials.append(mat_material_004)
me_cylinder.update()

# ---- objects
ob_cube = bpy.data.objects.new('Cube', me_cube_001)
ob_cube_001 = bpy.data.objects.new('Cube.001', me_cube_002)
ob_cube_002 = bpy.data.objects.new('Cube.002', me_cube_003)
ob_cube_003 = bpy.data.objects.new('Cube.003', me_cube_004)
ob_cube_004 = bpy.data.objects.new('Cube.004', me_cube_005)
ob_cube_005 = bpy.data.objects.new('Cube.005', me_cube_006)
ob_cube_006 = bpy.data.objects.new('Cube.006', me_cube_007)
ob_cube_007 = bpy.data.objects.new('Cube.007', me_cube_008)
ob_cube_008 = bpy.data.objects.new('Cube.008', me_cube_009)
ob_cube_009 = bpy.data.objects.new('Cube.009', me_cube_010)
ob_cylinder = bpy.data.objects.new('Cylinder', me_cylinder)

# ---- transforms, parenting, visibility, modifiers, constraints
ob_cube.location = (0.0, 0.0, 0.0)
ob_cube.scale = (1.0, 1.305, -0.06799)
ob_cube_001.location = (-0.2491, -0.003491, 0.9328)
ob_cube_001.rotation_euler = (0.0, 1.208, 0.0)
ob_cube_001.scale = (0.3327, 2.249, -0.02192)
ob_cube_002.location = (0.8853, 1.182, -0.8492)
ob_cube_002.scale = (-0.08055, 0.08228, -0.8126)
ob_cube_003.location = (0.8853, -1.188, -0.8492)
ob_cube_003.scale = (-0.08055, 0.08228, -0.8126)
ob_cube_004.location = (-0.8895, -1.188, -0.8492)
ob_cube_004.scale = (-0.08055, 0.08228, -0.8126)
ob_cube_005.location = (-0.8895, 1.182, -0.8492)
ob_cube_005.scale = (-0.08055, 0.08228, -0.8126)
ob_cube_006.location = (-0.5143, 1.182, 0.3221)
ob_cube_006.rotation_euler = (0.0, -0.5545, 0.0)
ob_cube_006.scale = (-0.1049, 0.08228, -0.3901)
ob_cube_007.location = (-0.5143, -1.188, 0.3221)
ob_cube_007.rotation_euler = (0.0, -0.5545, 0.0)
ob_cube_007.scale = (-0.1049, 0.08228, -0.3901)
ob_cube_008.location = (0.0, 0.0, 0.05967)
ob_cube_008.scale = (0.8771, 1.057, -0.01699)
ob_cube_009.location = (-0.565, 0.0, 0.6335)
ob_cube_009.scale = (0.4336, 1.305, -0.02857)
ob_cylinder.location = (-0.2341, -0.5431, 0.9633)
ob_cylinder.rotation_euler = (0.0, 1.227, 0.0)
ob_cylinder.scale = (0.1741, 0.1741, 0.01267)

# ---- collection membership
col_collection.objects.link(ob_cube)
col_collection.objects.link(ob_cube_001)
col_collection.objects.link(ob_cube_002)
col_collection.objects.link(ob_cube_003)
col_collection.objects.link(ob_cube_004)
col_collection.objects.link(ob_cube_005)
col_collection.objects.link(ob_cube_006)
col_collection.objects.link(ob_cube_007)
col_collection.objects.link(ob_cube_008)
col_collection.objects.link(ob_cube_009)
col_collection.objects.link(ob_cylinder)

# ---- scene / render settings (as saved in the file)
scene.frame_start = 1; scene.frame_end = 250; scene.frame_set(1)
scene.render.engine = 'BLENDER_EEVEE_NEXT'
scene.cycles.sampling_pattern = 'TABULATED_SOBOL'
bpy.context.view_layer.update()

# ---- added for rendering (the .blend has no active camera and no usable light): camera, sun
cam_auto = bpy.data.cameras.new('AutoCamera')
cam_auto.lens = 50.0
cam_auto.sensor_width = 36.0
cam_auto.clip_end = 1000.0
ob_auto_camera = bpy.data.objects.new('AutoCamera', cam_auto)
scene.collection.objects.link(ob_auto_camera)
ob_auto_camera.location = (4.06452, -4.87742, 3.04648)
ob_auto_camera.rotation_euler = (1.09748, -7.21219e-08, 0.694738)
scene.camera = ob_auto_camera
light_auto_sun = bpy.data.lights.new('AutoSun', 'SUN')
light_auto_sun.energy = 3.0
light_auto_sun.angle = 0.0523599
ob_auto_sun = bpy.data.objects.new('AutoSun', light_auto_sun)
scene.collection.objects.link(ob_auto_sun)
ob_auto_sun.rotation_euler = (0.872665, 0.174533, 0.523599)
bpy.context.view_layer.update()
